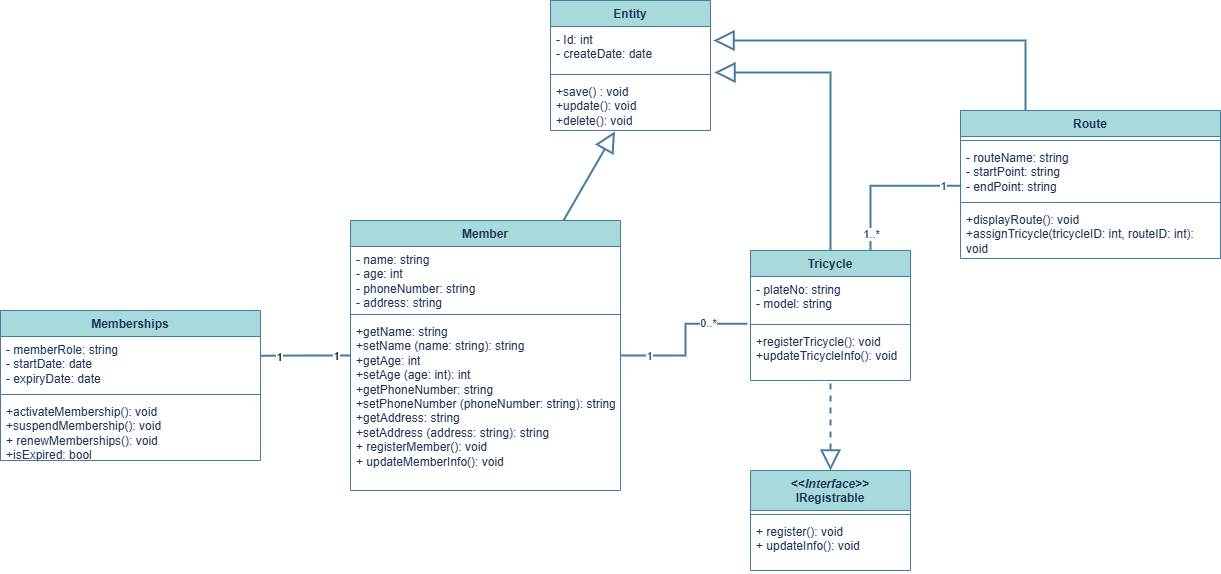

The diagram above was exported from draw.io. Its source (the exported page's mxGraphModel, read from the mxfile embedded in the PNG):
<mxGraphModel dx="2140" dy="695" grid="1" gridSize="10" guides="1" tooltips="1" connect="1" arrows="1" fold="1" page="1" pageScale="1" pageWidth="850" pageHeight="1100" math="0" shadow="0">
  <root>
    <mxCell id="0" />
    <mxCell id="1" parent="0" />
    <mxCell id="IAnsOE5QjbruAQmiuBW5-2" parent="1" style="swimlane;fontStyle=1;align=center;verticalAlign=top;childLayout=stackLayout;horizontal=1;startSize=26;horizontalStack=0;resizeParent=1;resizeParentMax=0;resizeLast=0;collapsible=1;marginBottom=0;whiteSpace=wrap;html=1;strokeColor=#457B9D;fontColor=#1D3557;fillColor=#A8DADC;" value="Entity" vertex="1">
      <mxGeometry height="130" width="160" x="220" y="30" as="geometry" />
    </mxCell>
    <mxCell id="IAnsOE5QjbruAQmiuBW5-3" parent="IAnsOE5QjbruAQmiuBW5-2" style="text;strokeColor=none;fillColor=none;align=left;verticalAlign=top;spacingLeft=4;spacingRight=4;overflow=hidden;rotatable=0;points=[[0,0.5],[1,0.5]];portConstraint=eastwest;whiteSpace=wrap;html=1;fontColor=#1D3557;" value="- Id: int&lt;div&gt;- createDate: date&lt;/div&gt;" vertex="1">
      <mxGeometry height="44" width="160" y="26" as="geometry" />
    </mxCell>
    <mxCell id="IAnsOE5QjbruAQmiuBW5-4" parent="IAnsOE5QjbruAQmiuBW5-2" style="line;strokeWidth=1;fillColor=none;align=left;verticalAlign=middle;spacingTop=-1;spacingLeft=3;spacingRight=3;rotatable=0;labelPosition=right;points=[];portConstraint=eastwest;strokeColor=inherit;fontColor=#1D3557;" value="" vertex="1">
      <mxGeometry height="8" width="160" y="70" as="geometry" />
    </mxCell>
    <mxCell id="IAnsOE5QjbruAQmiuBW5-5" parent="IAnsOE5QjbruAQmiuBW5-2" style="text;strokeColor=none;fillColor=none;align=left;verticalAlign=top;spacingLeft=4;spacingRight=4;overflow=hidden;rotatable=0;points=[[0,0.5],[1,0.5]];portConstraint=eastwest;whiteSpace=wrap;html=1;fontColor=#1D3557;" value="+save() : void&lt;div&gt;+update(): void&lt;/div&gt;&lt;div&gt;+delete(): void&lt;/div&gt;" vertex="1">
      <mxGeometry height="52" width="160" y="78" as="geometry" />
    </mxCell>
    <mxCell id="IAnsOE5QjbruAQmiuBW5-22" edge="1" parent="1" source="IAnsOE5QjbruAQmiuBW5-6" style="rounded=0;orthogonalLoop=1;jettySize=auto;html=1;strokeColor=#457B9D;fontColor=#1D3557;fillColor=#A8DADC;endArrow=block;endFill=0;strokeWidth=2;endSize=16;entryX=0.403;entryY=1.017;entryDx=0;entryDy=0;entryPerimeter=0;" target="IAnsOE5QjbruAQmiuBW5-5">
      <mxGeometry relative="1" as="geometry">
        <mxPoint x="348" y="130" as="targetPoint" />
      </mxGeometry>
    </mxCell>
    <mxCell id="IAnsOE5QjbruAQmiuBW5-30" edge="1" parent="1" source="IAnsOE5QjbruAQmiuBW5-6" style="rounded=0;orthogonalLoop=1;jettySize=auto;html=1;strokeColor=#457B9D;fontColor=#1D3557;fillColor=#A8DADC;endArrow=none;endFill=0;strokeWidth=2;align=center;verticalAlign=middle;fontFamily=Helvetica;fontSize=11;labelBackgroundColor=default;endSize=16;entryX=-0.021;entryY=1.076;entryDx=0;entryDy=0;entryPerimeter=0;edgeStyle=orthogonalEdgeStyle;" target="IAnsOE5QjbruAQmiuBW5-15">
      <mxGeometry relative="1" as="geometry">
        <mxPoint x="490" y="410" as="targetPoint" />
      </mxGeometry>
    </mxCell>
    <mxCell id="IAnsOE5QjbruAQmiuBW5-36" connectable="0" parent="IAnsOE5QjbruAQmiuBW5-30" style="edgeLabel;html=1;align=center;verticalAlign=middle;resizable=0;points=[];strokeColor=#457B9D;fontColor=#1D3557;fillColor=#A8DADC;" value="0..*" vertex="1">
      <mxGeometry relative="1" x="0.5044" y="1" as="geometry">
        <mxPoint as="offset" />
      </mxGeometry>
    </mxCell>
    <mxCell id="IAnsOE5QjbruAQmiuBW5-37" connectable="0" parent="IAnsOE5QjbruAQmiuBW5-30" style="edgeLabel;html=1;align=center;verticalAlign=middle;resizable=0;points=[];strokeColor=#457B9D;fontColor=#1D3557;fillColor=#A8DADC;" value="1" vertex="1">
      <mxGeometry relative="1" x="-0.6457" as="geometry">
        <mxPoint as="offset" />
      </mxGeometry>
    </mxCell>
    <mxCell id="IAnsOE5QjbruAQmiuBW5-6" parent="1" style="swimlane;fontStyle=1;align=center;verticalAlign=top;childLayout=stackLayout;horizontal=1;startSize=26;horizontalStack=0;resizeParent=1;resizeParentMax=0;resizeLast=0;collapsible=1;marginBottom=0;whiteSpace=wrap;html=1;strokeColor=#457B9D;fontColor=#1D3557;fillColor=#A8DADC;" value="Member" vertex="1">
      <mxGeometry height="270" width="270" x="20" y="250" as="geometry" />
    </mxCell>
    <mxCell id="IAnsOE5QjbruAQmiuBW5-7" parent="IAnsOE5QjbruAQmiuBW5-6" style="text;strokeColor=none;fillColor=none;align=left;verticalAlign=top;spacingLeft=4;spacingRight=4;overflow=hidden;rotatable=0;points=[[0,0.5],[1,0.5]];portConstraint=eastwest;whiteSpace=wrap;html=1;fontColor=#1D3557;" value="- name: string&lt;div&gt;- age: int&lt;/div&gt;&lt;div&gt;- phoneNumber: string&lt;/div&gt;&lt;div&gt;- address: string&lt;/div&gt;" vertex="1">
      <mxGeometry height="64" width="270" y="26" as="geometry" />
    </mxCell>
    <mxCell id="IAnsOE5QjbruAQmiuBW5-8" parent="IAnsOE5QjbruAQmiuBW5-6" style="line;strokeWidth=1;fillColor=none;align=left;verticalAlign=middle;spacingTop=-1;spacingLeft=3;spacingRight=3;rotatable=0;labelPosition=right;points=[];portConstraint=eastwest;strokeColor=inherit;fontColor=#1D3557;" value="" vertex="1">
      <mxGeometry height="8" width="270" y="90" as="geometry" />
    </mxCell>
    <mxCell id="IAnsOE5QjbruAQmiuBW5-9" parent="IAnsOE5QjbruAQmiuBW5-6" style="text;strokeColor=none;fillColor=none;align=left;verticalAlign=top;spacingLeft=4;spacingRight=4;overflow=hidden;rotatable=0;points=[[0,0.5],[1,0.5]];portConstraint=eastwest;whiteSpace=wrap;html=1;fontColor=#1D3557;" value="+getName: string&amp;nbsp;&lt;div&gt;+setName (name: string): string&lt;/div&gt;&lt;div&gt;+getAge: int&lt;/div&gt;&lt;div&gt;+setAge (age: int): int&lt;/div&gt;&lt;div&gt;+getPhoneNumber: string&lt;/div&gt;&lt;div&gt;+setPhoneNumber (phoneNumber: string): string&lt;/div&gt;&lt;div&gt;+getAddress: string&lt;/div&gt;&lt;div&gt;+setAddress (address: string): string&lt;/div&gt;&lt;div&gt;+ registerMember(): void&lt;/div&gt;&lt;div&gt;+ updateMemberInfo(): void&lt;/div&gt;" vertex="1">
      <mxGeometry height="172" width="270" y="98" as="geometry" />
    </mxCell>
    <mxCell id="IAnsOE5QjbruAQmiuBW5-10" parent="1" style="swimlane;fontStyle=1;align=center;verticalAlign=top;childLayout=stackLayout;horizontal=1;startSize=26;horizontalStack=0;resizeParent=1;resizeParentMax=0;resizeLast=0;collapsible=1;marginBottom=0;whiteSpace=wrap;html=1;strokeColor=#457B9D;fontColor=#1D3557;fillColor=#A8DADC;" value="Memberships" vertex="1">
      <mxGeometry height="150" width="260" x="-330" y="340" as="geometry" />
    </mxCell>
    <mxCell id="IAnsOE5QjbruAQmiuBW5-11" parent="IAnsOE5QjbruAQmiuBW5-10" style="text;strokeColor=none;fillColor=none;align=left;verticalAlign=top;spacingLeft=4;spacingRight=4;overflow=hidden;rotatable=0;points=[[0,0.5],[1,0.5]];portConstraint=eastwest;whiteSpace=wrap;html=1;fontColor=#1D3557;" value="&lt;div&gt;&lt;span style=&quot;background-color: transparent; color: light-dark(rgb(29, 53, 87), rgb(176, 196, 226));&quot;&gt;- memberRole: string&lt;/span&gt;&lt;/div&gt;&lt;div&gt;&lt;span style=&quot;background-color: transparent; color: light-dark(rgb(29, 53, 87), rgb(176, 196, 226));&quot;&gt;- startDate: date&lt;/span&gt;&lt;/div&gt;&lt;div&gt;- expiryDate: date&lt;/div&gt;" vertex="1">
      <mxGeometry height="54" width="260" y="26" as="geometry" />
    </mxCell>
    <mxCell id="IAnsOE5QjbruAQmiuBW5-12" parent="IAnsOE5QjbruAQmiuBW5-10" style="line;strokeWidth=1;fillColor=none;align=left;verticalAlign=middle;spacingTop=-1;spacingLeft=3;spacingRight=3;rotatable=0;labelPosition=right;points=[];portConstraint=eastwest;strokeColor=inherit;fontColor=#1D3557;" value="" vertex="1">
      <mxGeometry height="8" width="260" y="80" as="geometry" />
    </mxCell>
    <mxCell id="IAnsOE5QjbruAQmiuBW5-13" parent="IAnsOE5QjbruAQmiuBW5-10" style="text;strokeColor=none;fillColor=none;align=left;verticalAlign=top;spacingLeft=4;spacingRight=4;overflow=hidden;rotatable=0;points=[[0,0.5],[1,0.5]];portConstraint=eastwest;whiteSpace=wrap;html=1;fontColor=#1D3557;" value="+activateMembership(): void&lt;div&gt;+suspendMembership(): void&lt;/div&gt;&lt;div&gt;&lt;div&gt;+ renewMemberships(): void&lt;/div&gt;&lt;/div&gt;&lt;div&gt;+isExpired: bool&lt;/div&gt;" vertex="1">
      <mxGeometry height="62" width="260" y="88" as="geometry" />
    </mxCell>
    <mxCell id="IAnsOE5QjbruAQmiuBW5-14" parent="1" style="swimlane;fontStyle=1;align=center;verticalAlign=top;childLayout=stackLayout;horizontal=1;startSize=26;horizontalStack=0;resizeParent=1;resizeParentMax=0;resizeLast=0;collapsible=1;marginBottom=0;whiteSpace=wrap;html=1;strokeColor=#457B9D;fontColor=#1D3557;fillColor=#A8DADC;" value="Tricycle" vertex="1">
      <mxGeometry height="130" width="160" x="420" y="280" as="geometry" />
    </mxCell>
    <mxCell id="IAnsOE5QjbruAQmiuBW5-15" parent="IAnsOE5QjbruAQmiuBW5-14" style="text;strokeColor=none;fillColor=none;align=left;verticalAlign=top;spacingLeft=4;spacingRight=4;overflow=hidden;rotatable=0;points=[[0,0.5],[1,0.5]];portConstraint=eastwest;whiteSpace=wrap;html=1;fontColor=#1D3557;" value="- plateNo: string&lt;div&gt;- model: string&lt;/div&gt;" vertex="1">
      <mxGeometry height="44" width="160" y="26" as="geometry" />
    </mxCell>
    <mxCell id="IAnsOE5QjbruAQmiuBW5-16" parent="IAnsOE5QjbruAQmiuBW5-14" style="line;strokeWidth=1;fillColor=none;align=left;verticalAlign=middle;spacingTop=-1;spacingLeft=3;spacingRight=3;rotatable=0;labelPosition=right;points=[];portConstraint=eastwest;strokeColor=inherit;fontColor=#1D3557;" value="" vertex="1">
      <mxGeometry height="8" width="160" y="70" as="geometry" />
    </mxCell>
    <mxCell id="IAnsOE5QjbruAQmiuBW5-17" parent="IAnsOE5QjbruAQmiuBW5-14" style="text;strokeColor=none;fillColor=none;align=left;verticalAlign=top;spacingLeft=4;spacingRight=4;overflow=hidden;rotatable=0;points=[[0,0.5],[1,0.5]];portConstraint=eastwest;whiteSpace=wrap;html=1;fontColor=#1D3557;" value="+registerTricycle(): void&lt;div&gt;+updateTricycleInfo(): void&lt;/div&gt;" vertex="1">
      <mxGeometry height="52" width="160" y="78" as="geometry" />
    </mxCell>
    <mxCell id="IAnsOE5QjbruAQmiuBW5-18" parent="1" style="swimlane;fontStyle=1;align=center;verticalAlign=top;childLayout=stackLayout;horizontal=1;startSize=26;horizontalStack=0;resizeParent=1;resizeParentMax=0;resizeLast=0;collapsible=1;marginBottom=0;whiteSpace=wrap;html=1;strokeColor=#457B9D;fontColor=#1D3557;fillColor=#A8DADC;" value="Route" vertex="1">
      <mxGeometry height="148" width="260" x="630" y="140" as="geometry" />
    </mxCell>
    <mxCell id="IAnsOE5QjbruAQmiuBW5-20" parent="IAnsOE5QjbruAQmiuBW5-18" style="line;strokeWidth=1;fillColor=none;align=left;verticalAlign=middle;spacingTop=-1;spacingLeft=3;spacingRight=3;rotatable=0;labelPosition=right;points=[];portConstraint=eastwest;strokeColor=inherit;fontColor=#1D3557;" value="" vertex="1">
      <mxGeometry height="8" width="260" y="26" as="geometry" />
    </mxCell>
    <mxCell id="IAnsOE5QjbruAQmiuBW5-19" parent="IAnsOE5QjbruAQmiuBW5-18" style="text;strokeColor=none;fillColor=none;align=left;verticalAlign=top;spacingLeft=4;spacingRight=4;overflow=hidden;rotatable=0;points=[[0,0.5],[1,0.5]];portConstraint=eastwest;whiteSpace=wrap;html=1;fontColor=#1D3557;" value="&lt;div&gt;- routeName: string&lt;/div&gt;- startPoint: string&lt;div&gt;- endPoint: string&lt;/div&gt;" vertex="1">
      <mxGeometry height="54" width="260" y="34" as="geometry" />
    </mxCell>
    <mxCell id="fl8nOqAa5vtyCBLQBpQa-10" parent="IAnsOE5QjbruAQmiuBW5-18" style="line;strokeWidth=1;fillColor=none;align=left;verticalAlign=middle;spacingTop=-1;spacingLeft=3;spacingRight=3;rotatable=0;labelPosition=right;points=[];portConstraint=eastwest;strokeColor=inherit;fontColor=#1D3557;" value="" vertex="1">
      <mxGeometry height="8" width="260" y="88" as="geometry" />
    </mxCell>
    <mxCell id="IAnsOE5QjbruAQmiuBW5-21" parent="IAnsOE5QjbruAQmiuBW5-18" style="text;strokeColor=none;fillColor=none;align=left;verticalAlign=top;spacingLeft=4;spacingRight=4;overflow=hidden;rotatable=0;points=[[0,0.5],[1,0.5]];portConstraint=eastwest;whiteSpace=wrap;html=1;fontColor=#1D3557;" value="+displayRoute(): void&lt;div&gt;+assignTricycle(tricycleID: int, routeID: int): void&lt;/div&gt;" vertex="1">
      <mxGeometry height="52" width="260" y="96" as="geometry" />
    </mxCell>
    <mxCell id="IAnsOE5QjbruAQmiuBW5-23" edge="1" parent="1" source="IAnsOE5QjbruAQmiuBW5-18" style="rounded=0;orthogonalLoop=1;jettySize=auto;html=1;strokeColor=#457B9D;fontColor=#1D3557;fillColor=#A8DADC;endArrow=block;endFill=0;strokeWidth=2;endSize=16;exitX=0.25;exitY=0;exitDx=0;exitDy=0;edgeStyle=orthogonalEdgeStyle;">
      <mxGeometry relative="1" as="geometry">
        <Array as="points">
          <mxPoint x="695" y="70" />
          <mxPoint x="383" y="70" />
        </Array>
        <mxPoint x="520" y="340" as="sourcePoint" />
        <mxPoint x="383" y="70" as="targetPoint" />
      </mxGeometry>
    </mxCell>
    <mxCell id="IAnsOE5QjbruAQmiuBW5-34" edge="1" parent="1" source="IAnsOE5QjbruAQmiuBW5-14" style="edgeStyle=orthogonalEdgeStyle;rounded=0;orthogonalLoop=1;jettySize=auto;html=1;strokeColor=#457B9D;fontColor=#1D3557;fillColor=#A8DADC;endArrow=none;endFill=0;strokeWidth=2;exitX=0.75;exitY=0;exitDx=0;exitDy=0;entryX=0.003;entryY=0.765;entryDx=0;entryDy=0;entryPerimeter=0;" target="IAnsOE5QjbruAQmiuBW5-19">
      <mxGeometry relative="1" as="geometry">
        <Array as="points">
          <mxPoint x="540" y="215" />
        </Array>
        <mxPoint x="590" y="160" as="targetPoint" />
      </mxGeometry>
    </mxCell>
    <mxCell id="IAnsOE5QjbruAQmiuBW5-38" connectable="0" parent="IAnsOE5QjbruAQmiuBW5-34" style="edgeLabel;html=1;align=center;verticalAlign=middle;resizable=0;points=[];strokeColor=#457B9D;fontColor=#1D3557;fillColor=#A8DADC;" value="1" vertex="1">
      <mxGeometry relative="1" x="0.765" as="geometry">
        <mxPoint as="offset" />
      </mxGeometry>
    </mxCell>
    <mxCell id="IAnsOE5QjbruAQmiuBW5-39" connectable="0" parent="IAnsOE5QjbruAQmiuBW5-34" style="edgeLabel;html=1;align=center;verticalAlign=middle;resizable=0;points=[];strokeColor=#457B9D;fontColor=#1D3557;fillColor=#A8DADC;" value="1..*" vertex="1">
      <mxGeometry relative="1" x="-0.757" as="geometry">
        <mxPoint y="1" as="offset" />
      </mxGeometry>
    </mxCell>
    <mxCell id="fl8nOqAa5vtyCBLQBpQa-5" edge="1" parent="1" source="IAnsOE5QjbruAQmiuBW5-14" style="edgeStyle=orthogonalEdgeStyle;rounded=0;orthogonalLoop=1;jettySize=auto;html=1;entryX=1.025;entryY=1.045;entryDx=0;entryDy=0;entryPerimeter=0;strokeColor=#457B9D;strokeWidth=2;align=center;verticalAlign=middle;fontFamily=Helvetica;fontSize=11;fontColor=#1D3557;labelBackgroundColor=default;endArrow=block;endFill=0;endSize=16;fillColor=#A8DADC;" target="IAnsOE5QjbruAQmiuBW5-3">
      <mxGeometry relative="1" as="geometry" />
    </mxCell>
    <mxCell id="fl8nOqAa5vtyCBLQBpQa-7" edge="1" parent="1" source="IAnsOE5QjbruAQmiuBW5-6" style="edgeStyle=orthogonalEdgeStyle;rounded=0;orthogonalLoop=1;jettySize=auto;html=1;entryX=1;entryY=0.358;entryDx=0;entryDy=0;entryPerimeter=0;strokeColor=#457B9D;strokeWidth=2;align=center;verticalAlign=middle;fontFamily=Helvetica;fontSize=11;fontColor=#1D3557;labelBackgroundColor=default;endArrow=none;endFill=0;fillColor=#A8DADC;" target="IAnsOE5QjbruAQmiuBW5-11">
      <mxGeometry relative="1" as="geometry" />
    </mxCell>
    <mxCell id="fl8nOqAa5vtyCBLQBpQa-8" connectable="0" parent="fl8nOqAa5vtyCBLQBpQa-7" style="edgeLabel;html=1;align=center;verticalAlign=middle;resizable=0;points=[];" value="1" vertex="1">
      <mxGeometry relative="1" x="-0.6752" as="geometry">
        <mxPoint as="offset" />
      </mxGeometry>
    </mxCell>
    <mxCell id="fl8nOqAa5vtyCBLQBpQa-9" connectable="0" parent="fl8nOqAa5vtyCBLQBpQa-7" style="edgeLabel;html=1;align=center;verticalAlign=middle;resizable=0;points=[];" value="1" vertex="1">
      <mxGeometry relative="1" x="0.594" y="1" as="geometry">
        <mxPoint as="offset" />
      </mxGeometry>
    </mxCell>
    <mxCell id="fl8nOqAa5vtyCBLQBpQa-11" parent="1" style="swimlane;fontStyle=1;align=center;verticalAlign=top;childLayout=stackLayout;horizontal=1;startSize=40;horizontalStack=0;resizeParent=1;resizeParentMax=0;resizeLast=0;collapsible=1;marginBottom=0;whiteSpace=wrap;html=1;strokeColor=#457B9D;fontColor=#1D3557;fillColor=#A8DADC;" value="&amp;lt;&amp;lt;&lt;i&gt;Interface&amp;gt;&amp;gt;&lt;/i&gt;&lt;div&gt;IRegistrable&lt;br&gt;&lt;div&gt;&lt;i&gt;&lt;br&gt;&lt;/i&gt;&lt;/div&gt;&lt;/div&gt;" vertex="1">
      <mxGeometry height="100" width="160" x="420" y="500" as="geometry" />
    </mxCell>
    <mxCell id="fl8nOqAa5vtyCBLQBpQa-13" parent="fl8nOqAa5vtyCBLQBpQa-11" style="line;strokeWidth=1;fillColor=none;align=left;verticalAlign=middle;spacingTop=-1;spacingLeft=3;spacingRight=3;rotatable=0;labelPosition=right;points=[];portConstraint=eastwest;strokeColor=inherit;fontColor=#1D3557;" value="" vertex="1">
      <mxGeometry height="8" width="160" y="40" as="geometry" />
    </mxCell>
    <mxCell id="fl8nOqAa5vtyCBLQBpQa-14" parent="fl8nOqAa5vtyCBLQBpQa-11" style="text;strokeColor=none;fillColor=none;align=left;verticalAlign=top;spacingLeft=4;spacingRight=4;overflow=hidden;rotatable=0;points=[[0,0.5],[1,0.5]];portConstraint=eastwest;whiteSpace=wrap;html=1;fontColor=#1D3557;" value="&lt;div&gt;+ register(): void&lt;/div&gt;+ updateInfo(): void&lt;div&gt;&lt;br&gt;&lt;/div&gt;" vertex="1">
      <mxGeometry height="52" width="160" y="48" as="geometry" />
    </mxCell>
    <mxCell id="fl8nOqAa5vtyCBLQBpQa-15" edge="1" parent="1" style="rounded=0;orthogonalLoop=1;jettySize=auto;html=1;strokeColor=#457B9D;fontColor=#1D3557;fillColor=#A8DADC;endArrow=block;endFill=0;strokeWidth=2;endSize=16;dashed=1;entryX=0.5;entryY=0;entryDx=0;entryDy=0;" target="fl8nOqAa5vtyCBLQBpQa-11">
      <mxGeometry relative="1" as="geometry">
        <mxPoint x="500" y="413" as="sourcePoint" />
        <mxPoint x="670" y="440" as="targetPoint" />
      </mxGeometry>
    </mxCell>
  </root>
</mxGraphModel>